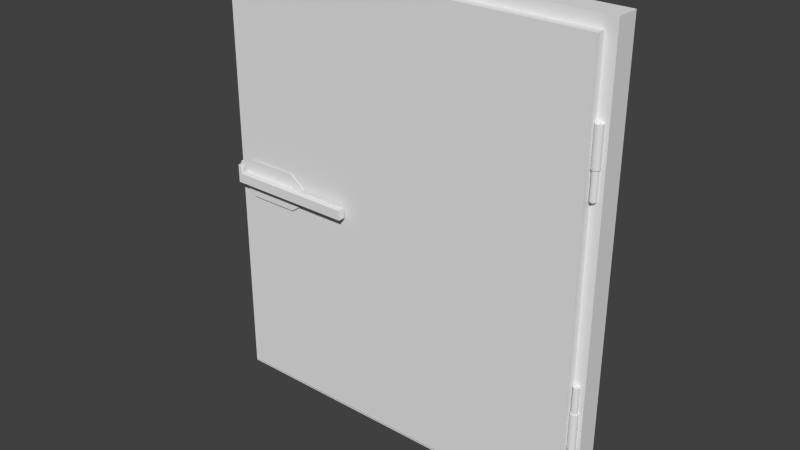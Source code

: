 # Source: Fire_BIG_refrigerator.blend  (saved by Blender 2.76.0; exported with 4.5.12 LTS)
import bpy
from mathutils import Matrix  # noqa: F401  (used for matrix-valued properties, if any)

bpy.ops.wm.read_factory_settings(use_empty=True)
scene = bpy.context.scene
scene.name = 'Scene'

# ---- collections
col_collection_1 = bpy.data.collections.new('Collection 1'); scene.collection.children.link(col_collection_1)

# ---- materials (node trees are filled in below, after node groups)
mat_material = bpy.data.materials.new('Material')
mat_material.alpha_threshold = 0.0
mat_material.use_transparent_shadow = False
mat_material.roughness = 0.5
mat_material.line_color = (0.0, 0.0, 0.0, 1.0)

# ---- material node trees

# ---- world
world_world = bpy.data.worlds.new('World'); scene.world = world_world
world_world.color = (0.05088, 0.05088, 0.05088)
world_world.use_sun_shadow = False
world_world.sun_shadow_jitter_overblur = 0.0
world_world.cycles.sampling_method = 'MANUAL'
world_world.cycles.sample_map_resolution = 256

# ---- meshes
me_doorknob = bpy.data.meshes.new('Doorknob')
me_doorknob.from_pydata([(-5.504, -0.7278, -0.2642), (-5.504, -0.7278, 0.2642), (-5.599, -0.4257, -0.2642), (-5.599, -0.4257, 0.2642), (-5.402, -0.7278, -0.2642), (-5.402, -0.7278, 0.2642), (-5.402, -0.4257, -0.2642), (-5.402, -0.4257, 0.2642), (-5.652, -0.5408, -0.2642), (-5.652, -0.5408, 0.2642), (-5.652, -0.4257, 0.2642), (-5.652, -0.4257, -0.2642), (-5.504, -0.8042, -0.2642), (-5.504, -0.8042, 0.2642), (-5.402, -0.8042, 0.2642), (-5.402, -0.8042, -0.2642), (-5.393, -0.7297, 0.2125), (-5.393, -0.7297, -0.2125), (-5.393, -0.7569, 0.2125), (-5.393, -0.7569, -0.2125), (-3.012, -0.7297, 0.2125), (-3.012, -0.7297, -0.2125), (-3.012, -0.7569, 0.2125), (-3.012, -0.7569, -0.2125), (-4.916, -0.7569, 0.5542), (-4.916, -0.7297, 0.5542), (-4.916, -0.7569, -0.5542), (-4.916, -0.7297, -0.5542), (-3.489, -0.7569, 0.5542), (-3.489, -0.7297, 0.5542), (-3.489, -0.7569, -0.5542), (-3.489, -0.7297, -0.5542), (-5.236, -0.7569, 0.1379), (-5.236, -0.7569, -0.1379), (-3.43, -0.7569, 0.1379), (-3.43, -0.7569, -0.1379), (-5.236, -0.7834, 0.1379), (-5.236, -0.7834, -0.1379), (-3.43, -0.7834, 0.1379), (-3.43, -0.7834, -0.1379), (-5.236, -0.9847, 0.1379), (-5.236, -0.9847, -0.1379), (-3.43, -0.9847, 0.1379), (-3.43, -0.9847, -0.1379), (-1.548, -0.7834, 0.1379), (-1.548, -0.7834, -0.1379), (-1.548, -0.9847, 0.1379), (-1.548, -0.9847, -0.1379)], [(3, 2), (20, 16), (21, 17)], [(2, 0, 8, 11), (7, 5, 4, 6), (5, 1, 13, 14), (0, 2, 6, 4), (5, 7, 3, 1), (9, 10, 11, 8), (1, 3, 10, 9), (0, 1, 9, 8), (14, 13, 12, 15), (5, 14, 18, 16), (1, 0, 12, 13), (0, 4, 15, 12), (14, 15, 19, 18), (4, 5, 16, 17), (15, 4, 17, 19), (21, 20, 22, 23), (23, 19, 26, 30), (19, 23, 35, 33), (25, 24, 28, 29), (26, 27, 31, 30), (16, 18, 24, 25), (21, 23, 30, 31), (19, 17, 27, 26), (18, 22, 28, 24), (22, 20, 29, 28), (33, 35, 39, 37), (23, 22, 34, 35), (18, 19, 33, 32), (22, 18, 32, 34), (39, 38, 44, 45), (35, 34, 38, 39), (34, 32, 36, 38), (32, 33, 37, 36), (40, 41, 43, 42), (38, 36, 40, 42), (36, 37, 41, 40), (37, 39, 43, 41), (45, 44, 46, 47), (38, 42, 46, 44), (43, 39, 45, 47), (42, 43, 47, 46)])
_uv = me_doorknob.uv_layers.new(name='UVMap')
_uv.uv.foreach_set('vector', [0.3469, 0.4769, 0.2733, 0.5001, 0.3189, 0.4639, 0.3469, 0.4639, 0.2415, 0.5919, 0.1683, 0.5995, 0.155, 0.4715, 0.2282, 0.4639, 0.1683, 0.5995, 0.1743, 0.6235, 0.1562, 0.628, 0.1503, 0.604, 0.2733, 0.5001, 0.3469, 0.4769, 0.3469, 0.5248, 0.2733, 0.5248, 0.1683, 0.5995, 0.2397, 0.5817, 0.2513, 0.6282, 0.1743, 0.6235, 0.02814, 0.5939, 0.0001301, 0.5924, 0.007017, 0.4639, 0.03503, 0.4654, 0.1743, 0.6235, 0.2513, 0.6282, 0.2545, 0.6408, 0.2272, 0.6476, 0.09313, 0.4685, 0.08624, 0.597, 0.02814, 0.5939, 0.03503, 0.4654, 0.1295, 0.5994, 0.1048, 0.598, 0.1117, 0.4695, 0.1364, 0.4708, 0.1683, 0.5995, 0.1503, 0.604, 0.1583, 0.5888, 0.1648, 0.5872, 0.08624, 0.597, 0.09313, 0.4685, 0.1117, 0.4695, 0.1048, 0.598, 0.2733, 0.5001, 0.2733, 0.5248, 0.2547, 0.5248, 0.2547, 0.5001, 0.1295, 0.5994, 0.1364, 0.4708, 0.1474, 0.484, 0.1419, 0.5874, 0.155, 0.4715, 0.1683, 0.5995, 0.1648, 0.5872, 0.1541, 0.4843, 0.1364, 0.4708, 0.155, 0.4715, 0.1541, 0.4843, 0.1474, 0.484, 0.5906, 0.2702, 0.5906, 0.3738, 0.5839, 0.3738, 0.5839, 0.2702, 0.5839, 0.2702, 0.003995, 0.2702, 0.1201, 0.187, 0.4678, 0.187, 0.003995, 0.2702, 0.5839, 0.2702, 0.4821, 0.2884, 0.04216, 0.2884, 0.1201, 0.4636, 0.1201, 0.457, 0.4678, 0.457, 0.4678, 0.4636, 0.1201, 0.187, 0.1201, 0.1804, 0.4678, 0.1804, 0.4678, 0.187, 0.0001301, 0.3791, 0.003995, 0.3738, 0.1201, 0.457, 0.1162, 0.4624, 0.5878, 0.2648, 0.5839, 0.2702, 0.4678, 0.187, 0.4717, 0.1816, 0.003995, 0.2702, 0.0001301, 0.2648, 0.1162, 0.1816, 0.1201, 0.187, 0.003995, 0.3738, 0.5839, 0.3738, 0.4678, 0.457, 0.1201, 0.457, 0.5839, 0.3738, 0.5878, 0.3792, 0.4717, 0.4624, 0.4678, 0.457, 0.05541, 0.0001303, 0.4939, 0.0001301, 0.4939, 0.007784, 0.05542, 0.007784, 0.5839, 0.2702, 0.5839, 0.3738, 0.4821, 0.3556, 0.4821, 0.2884, 0.003995, 0.3738, 0.003995, 0.2702, 0.04216, 0.2884, 0.04216, 0.3556, 0.5839, 0.3738, 0.003995, 0.3738, 0.04216, 0.3556, 0.4821, 0.3556, 0.006589, 0.7151, 0.006589, 0.6479, 0.4652, 0.6479, 0.4652, 0.7151, 0.0001301, 0.7151, 0.0001301, 0.6479, 0.006589, 0.6479, 0.006589, 0.7151, 0.4939, 0.1801, 0.05543, 0.1801, 0.05542, 0.1724, 0.4939, 0.1724, 0.0001301, 0.1236, 0.0001301, 0.05664, 0.006568, 0.05664, 0.006568, 0.1236, 0.05542, 0.1236, 0.05542, 0.05664, 0.4939, 0.05664, 0.4939, 0.1236, 0.4939, 0.1724, 0.05542, 0.1724, 0.05542, 0.1236, 0.4939, 0.1236, 0.006568, 0.1236, 0.006568, 0.05664, 0.05542, 0.05664, 0.05542, 0.1236, 0.05542, 0.007784, 0.4939, 0.007784, 0.4939, 0.05664, 0.05542, 0.05664, 0.9999, 0.05664, 0.9999, 0.1236, 0.951, 0.1236, 0.951, 0.05664, 0.4939, 0.1724, 0.4939, 0.1236, 0.951, 0.1236, 0.951, 0.1724, 0.4939, 0.05664, 0.4939, 0.007784, 0.951, 0.007784, 0.951, 0.05664, 0.4939, 0.1236, 0.4939, 0.05664, 0.951, 0.05664, 0.951, 0.1236])
me_doorknob.use_remesh_preserve_volume = False
me_doorknob.use_remesh_preserve_attributes = False
me_doorknob.use_mirror_vertex_groups = False
me_doorknob.update()
me_hinge = bpy.data.meshes.new('hinge')
me_hinge.from_pydata([(13.83, -0.9585, 7.993), (13.83, -0.9585, 10.62), (13.94, -0.9794, 7.993), (13.94, -0.9794, 10.62), (14.03, -1.039, 7.993), (14.03, -1.039, 10.62), (14.09, -1.128, 7.993), (14.09, -1.128, 10.62), (14.11, -1.233, 7.993), (14.11, -1.233, 10.62), (14.09, -1.338, 7.993), (14.09, -1.338, 10.62), (14.03, -1.427, 7.993), (14.03, -1.427, 10.62), (13.94, -1.487, 7.993), (13.94, -1.487, 10.62), (13.83, -1.508, 7.993), (13.83, -1.508, 10.62), (13.73, -1.487, 7.993), (13.73, -1.487, 10.62), (13.64, -1.427, 7.993), (13.64, -1.427, 10.62), (13.58, -1.338, 7.993), (13.58, -1.338, 10.62), (13.56, -1.233, 7.993), (13.56, -1.233, 10.62), (13.58, -1.128, 7.993), (13.58, -1.128, 10.62), (13.64, -1.039, 7.993), (13.64, -1.039, 10.62), (13.73, -0.9794, 7.993), (13.73, -0.9794, 10.62), (13.83, -1.02, 7.993), (13.91, -1.036, 7.993), (13.98, -1.082, 7.993), (14.03, -1.151, 7.993), (14.05, -1.233, 7.993), (14.03, -1.315, 7.993), (13.98, -1.384, 7.993), (13.91, -1.43, 7.993), (13.83, -1.446, 7.993), (13.75, -1.43, 7.993), (13.68, -1.384, 7.993), (13.63, -1.315, 7.993), (13.62, -1.233, 7.993), (13.63, -1.151, 7.993), (13.68, -1.082, 7.993), (13.75, -1.036, 7.993), (13.83, -1.02, 6.077), (13.91, -1.036, 6.077), (13.98, -1.082, 6.077), (14.03, -1.151, 6.077), (14.05, -1.233, 6.077), (14.03, -1.315, 6.077), (13.98, -1.384, 6.077), (13.91, -1.43, 6.077), (13.83, -1.446, 6.077), (13.75, -1.43, 6.077), (13.68, -1.384, 6.077), (13.63, -1.315, 6.077), (13.62, -1.233, 6.077), (13.63, -1.151, 6.077), (13.68, -1.082, 6.077), (13.75, -1.036, 6.077)], [], [(0, 1, 3, 2), (2, 3, 5, 4), (4, 5, 7, 6), (6, 7, 9, 8), (8, 9, 11, 10), (10, 11, 13, 12), (12, 13, 15, 14), (14, 15, 17, 16), (16, 17, 19, 18), (18, 19, 21, 20), (20, 21, 23, 22), (22, 23, 25, 24), (24, 25, 27, 26), (26, 27, 29, 28), (3, 1, 31, 29, 27, 25, 23, 21, 19, 17, 15, 13, 11, 9, 7, 5), (30, 31, 1, 0), (28, 29, 31, 30), (10, 12, 38, 37), (37, 38, 54, 53), (20, 22, 43, 42), (30, 0, 32, 47), (6, 8, 36, 35), (16, 18, 41, 40), (26, 28, 46, 45), (2, 4, 34, 33), (12, 14, 39, 38), (22, 24, 44, 43), (8, 10, 37, 36), (18, 20, 42, 41), (28, 30, 47, 46), (4, 6, 35, 34), (14, 16, 40, 39), (0, 2, 33, 32), (24, 26, 45, 44), (48, 49, 50, 51, 52, 53, 54, 55, 56, 57, 58, 59, 60, 61, 62, 63), (45, 46, 62, 61), (38, 39, 55, 54), (46, 47, 63, 62), (39, 40, 56, 55), (32, 33, 49, 48), (47, 32, 48, 63), (40, 41, 57, 56), (33, 34, 50, 49), (41, 42, 58, 57), (34, 35, 51, 50), (42, 43, 59, 58), (35, 36, 52, 51), (43, 44, 60, 59), (36, 37, 53, 52), (44, 45, 61, 60)])
_uv = me_hinge.uv_layers.new(name='UVMap')
_uv.uv.foreach_set('vector', [0.1243, 0.4764, 0.111, 0.9033, 0.09229, 0.9028, 0.1069, 0.476, 0.1069, 0.476, 0.09229, 0.9028, 0.07361, 0.9021, 0.08973, 0.4751, 0.08973, 0.4751, 0.07361, 0.9021, 0.05494, 0.9014, 0.07286, 0.4747, 0.07286, 0.4747, 0.05494, 0.9014, 0.03628, 0.9007, 0.05526, 0.474, 0.05526, 0.474, 0.03628, 0.9007, 0.01761, 0.8999, 0.03755, 0.4723, 0.03755, 0.4723, 0.01761, 0.8999, 5.792e-05, 0.8991, 0.01958, 0.4693, 0.2969, 0.4757, 0.2979, 0.9059, 0.2792, 0.9059, 0.2781, 0.4775, 0.2781, 0.4775, 0.2792, 0.9059, 0.2605, 0.9059, 0.2605, 0.4779, 0.2605, 0.4779, 0.2605, 0.9059, 0.2418, 0.9058, 0.2438, 0.4778, 0.2438, 0.4778, 0.2418, 0.9058, 0.2231, 0.9056, 0.2271, 0.4781, 0.2271, 0.4781, 0.2231, 0.9056, 0.2044, 0.9054, 0.2096, 0.4782, 0.2096, 0.4782, 0.2044, 0.9054, 0.1857, 0.9051, 0.1923, 0.4777, 0.1923, 0.4777, 0.1857, 0.9051, 0.1671, 0.9047, 0.1751, 0.4777, 0.1751, 0.4777, 0.1671, 0.9047, 0.1484, 0.9043, 0.1576, 0.4772, 0.3284, 0.9796, 0.3152, 0.9928, 0.2979, 0.9999, 0.2792, 0.9999, 0.262, 0.9928, 0.2487, 0.9796, 0.2416, 0.9623, 0.2416, 0.9436, 0.2487, 0.9263, 0.262, 0.9131, 0.2792, 0.9059, 0.2979, 0.9059, 0.3152, 0.9131, 0.3284, 0.9263, 0.3356, 0.9436, 0.3356, 0.9623, 0.1409, 0.4765, 0.1297, 0.9039, 0.111, 0.9033, 0.1243, 0.4764, 0.1576, 0.4772, 0.1484, 0.9043, 0.1297, 0.9039, 0.1409, 0.4765, 0.03755, 0.4723, 0.01958, 0.4693, 0.02315, 0.4593, 0.03907, 0.4614, 0.03907, 0.4614, 0.02315, 0.4593, 0.04015, 0.07318, 0.05692, 0.07392, 0.2271, 0.4781, 0.2096, 0.4782, 0.2097, 0.4662, 0.227, 0.4669, 0.1409, 0.4765, 0.1243, 0.4764, 0.1244, 0.4652, 0.1412, 0.4663, 0.07286, 0.4747, 0.05526, 0.474, 0.05606, 0.462, 0.07324, 0.4635, 0.2605, 0.4779, 0.2438, 0.4778, 0.2437, 0.4676, 0.2604, 0.4669, 0.1751, 0.4777, 0.1576, 0.4772, 0.158, 0.466, 0.1753, 0.4657, 0.1069, 0.476, 0.08973, 0.4751, 0.09003, 0.4647, 0.1072, 0.4641, 0.2969, 0.4757, 0.2781, 0.4775, 0.2773, 0.4661, 0.2936, 0.4642, 0.2096, 0.4782, 0.1923, 0.4777, 0.1925, 0.467, 0.2097, 0.4662, 0.05526, 0.474, 0.03755, 0.4723, 0.03907, 0.4614, 0.05606, 0.462, 0.2438, 0.4778, 0.2271, 0.4781, 0.227, 0.4669, 0.2437, 0.4676, 0.1576, 0.4772, 0.1409, 0.4765, 0.1412, 0.4663, 0.158, 0.466, 0.08973, 0.4751, 0.07286, 0.4747, 0.07324, 0.4635, 0.09003, 0.4647, 0.2781, 0.4775, 0.2605, 0.4779, 0.2604, 0.4669, 0.2773, 0.4661, 0.1243, 0.4764, 0.1069, 0.476, 0.1072, 0.4641, 0.1244, 0.4652, 0.1923, 0.4777, 0.1751, 0.4777, 0.1753, 0.4657, 0.1925, 0.467, 0.309, 0.006194, 0.3202, 0.01739, 0.3261, 0.03198, 0.3261, 0.04775, 0.32, 0.06231, 0.3088, 0.07342, 0.2942, 0.07941, 0.2785, 0.07936, 0.2639, 0.07327, 0.2528, 0.06208, 0.2468, 0.04749, 0.2468, 0.03172, 0.2529, 0.01716, 0.2641, 0.006046, 0.2787, 5.792e-05, 0.2945, 0.00011, 0.1753, 0.4657, 0.158, 0.466, 0.1678, 0.07771, 0.1836, 0.07808, 0.2936, 0.4642, 0.2773, 0.4661, 0.2785, 0.07936, 0.2942, 0.07941, 0.158, 0.466, 0.1412, 0.4663, 0.1519, 0.0773, 0.1678, 0.07771, 0.2773, 0.4661, 0.2604, 0.4669, 0.2627, 0.07926, 0.2785, 0.07936, 0.1244, 0.4652, 0.1072, 0.4641, 0.1203, 0.07635, 0.1361, 0.07685, 0.1412, 0.4663, 0.1244, 0.4652, 0.1361, 0.07685, 0.1519, 0.0773, 0.2604, 0.4669, 0.2437, 0.4676, 0.2469, 0.07911, 0.2627, 0.07926, 0.1072, 0.4641, 0.09003, 0.4647, 0.1044, 0.0758, 0.1203, 0.07635, 0.2437, 0.4676, 0.227, 0.4669, 0.2311, 0.07892, 0.2469, 0.07911, 0.09003, 0.4647, 0.07324, 0.4635, 0.08858, 0.07521, 0.1044, 0.0758, 0.227, 0.4669, 0.2097, 0.4662, 0.2153, 0.07868, 0.2311, 0.07892, 0.07324, 0.4635, 0.05606, 0.462, 0.07275, 0.07458, 0.08858, 0.07521, 0.2097, 0.4662, 0.1925, 0.467, 0.1994, 0.0784, 0.2153, 0.07868, 0.05606, 0.462, 0.03907, 0.4614, 0.05692, 0.07392, 0.07275, 0.07458, 0.1925, 0.467, 0.1753, 0.4657, 0.1836, 0.07808, 0.1994, 0.0784])
me_hinge.use_remesh_preserve_volume = False
me_hinge.use_remesh_preserve_attributes = False
me_hinge.use_mirror_vertex_groups = False
me_hinge.update()
me_big_refrigerator = bpy.data.meshes.new('big_refrigerator')
me_big_refrigerator.from_pydata([(5.719, 0.2511, -6.548), (5.719, -0.4184, -6.548), (0.0, -0.4184, -6.548), (0.0, 0.2511, -6.548), (5.719, 0.2511, 0.0), (5.719, -0.4184, 0.0), (0.0, -0.4184, 0.0), (5.409, -0.03006, -6.213), (5.409, -0.6996, -6.213), (0.0, -0.6996, -6.213), (0.0, -0.03006, -6.213), (5.409, -0.03006, 0.0), (5.409, -0.6996, 0.0), (0.0, -0.6996, 0.0)], [], [(0, 1, 2, 3), (0, 4, 5, 1), (1, 5, 6, 2), (7, 8, 9, 10), (7, 11, 12, 8), (8, 12, 13, 9)])
_uv = me_big_refrigerator.uv_layers.new(name='UVMap')
_uv.uv.foreach_set('vector', [0.2576, 0.0001009, 0.2877, 0.03025, 0.03025, 0.2877, 0.0001009, 0.2576, 0.3179, 0.0001009, 0.6127, 0.2949, 0.5825, 0.3251, 0.2877, 0.03025, 0.2877, 0.03025, 0.5825, 0.3251, 0.3251, 0.5825, 0.03025, 0.2877, 0.9573, 0.000101, 0.9573, 0.04273, 0.6129, 0.04273, 0.6129, 0.0001009, 0.9999, 0.04273, 0.9999, 0.4383, 0.9573, 0.4383, 0.9573, 0.04273, 0.9573, 0.04273, 0.9573, 0.4383, 0.6129, 0.4383, 0.6129, 0.04273])
me_big_refrigerator.materials.append(mat_material)
me_big_refrigerator.use_remesh_preserve_volume = False
me_big_refrigerator.use_remesh_preserve_attributes = False
me_big_refrigerator.use_mirror_vertex_groups = False
me_big_refrigerator.update()

# ---- objects
ob_doorknob = bpy.data.objects.new('Doorknob', me_doorknob)
ob_hinge = bpy.data.objects.new('hinge', me_hinge)
ob_big_refrigerator = bpy.data.objects.new('big_refrigerator', me_big_refrigerator)

# ---- transforms, parenting, visibility, modifiers, constraints
ob_doorknob.location = (0.0, 0.0, 0.0)
ob_doorknob.lineart.crease_threshold = 0.0
_vg = ob_doorknob.vertex_groups.new(name='Doorknob')
ob_hinge.location = (4.768e-07, 0.0, -4.768e-07)
ob_hinge.scale = (0.3991, 0.3991, 0.3991)
ob_hinge.lineart.crease_threshold = 0.0
_vg = ob_hinge.vertex_groups.new(name='hinge_all')
_m = ob_hinge.modifiers.new('Mirror', 'MIRROR')
_m.use_axis = (False, False, True)
ob_big_refrigerator.location = (0.0, 0.0, 0.0)
ob_big_refrigerator.lock_rotations_4d = False
ob_big_refrigerator.empty_display_type = 'ARROWS'
ob_big_refrigerator.lineart.crease_threshold = 0.0
_vg = ob_big_refrigerator.vertex_groups.new(name='All_big_refrigerator')
_m = ob_big_refrigerator.modifiers.new('Mirror', 'MIRROR')
_m.use_axis = (True, False, True)
_m.use_clip = True

# ---- collection membership
col_collection_1.objects.link(ob_doorknob)
col_collection_1.objects.link(ob_hinge)
col_collection_1.objects.link(ob_big_refrigerator)

# ---- scene / render settings (as saved in the file)
scene.frame_start = 1; scene.frame_end = 250; scene.frame_set(1)
scene.render.engine = 'BLENDER_EEVEE_NEXT'
scene.render.resolution_percentage = 50
scene.render.dither_intensity = 0.0
scene.cycles.use_denoising = False
scene.cycles.samples = 10
scene.cycles.sampling_pattern = 'TABULATED_SOBOL'
scene.cycles.light_sampling_threshold = 0.0
scene.cycles.use_adaptive_sampling = False
scene.cycles.use_light_tree = False
scene.cycles.blur_glossy = 0.0
scene.cycles.pixel_filter_type = 'GAUSSIAN'
scene.cycles.sample_clamp_indirect = 0.0
scene.view_settings.view_transform = 'Standard'
bpy.context.view_layer.update()

# ---- added for rendering (the .blend has no active camera and no usable light): camera, sun
cam_auto = bpy.data.cameras.new('AutoCamera')
cam_auto.lens = 50.0
cam_auto.sensor_width = 36.0
cam_auto.clip_end = 1000.0
ob_auto_camera = bpy.data.objects.new('AutoCamera', cam_auto)
scene.collection.objects.link(ob_auto_camera)
ob_auto_camera.location = (16.1284, -19.7209, 12.9027)
ob_auto_camera.rotation_euler = (1.09748, -7.21219e-08, 0.694738)
scene.camera = ob_auto_camera
light_auto_sun = bpy.data.lights.new('AutoSun', 'SUN')
light_auto_sun.energy = 3.0
light_auto_sun.angle = 0.0523599
ob_auto_sun = bpy.data.objects.new('AutoSun', light_auto_sun)
scene.collection.objects.link(ob_auto_sun)
ob_auto_sun.rotation_euler = (0.872665, 0.174533, 0.523599)
bpy.context.view_layer.update()

